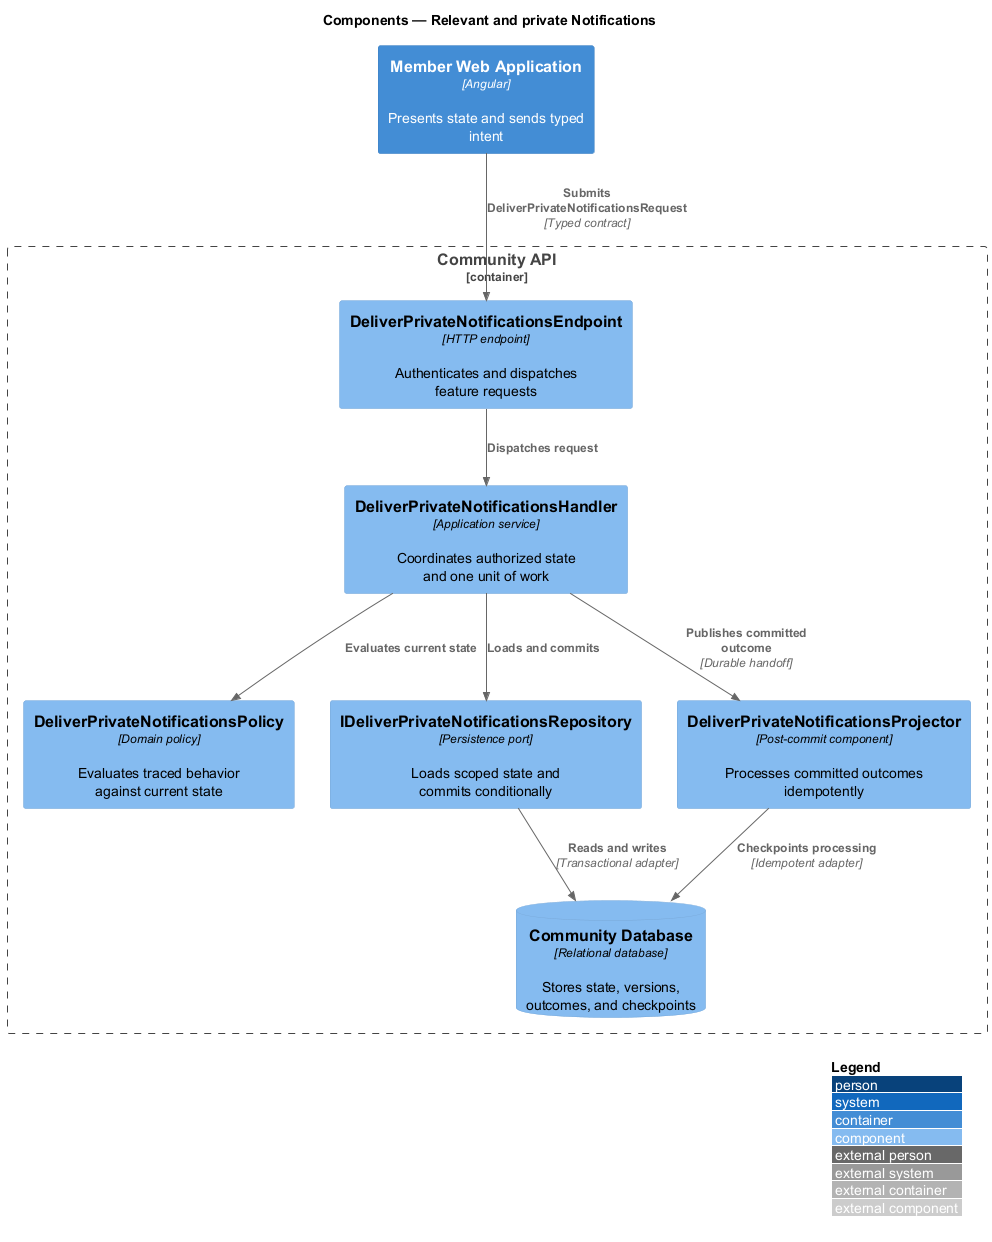

The diagram above was rendered by PlantUML. Its source (embedded in the PNG):
@startuml
!include <C4/C4_Component>
LAYOUT_WITH_LEGEND()
title Components — Relevant and private Notifications

Container(frontend, "Member Web Application", "Angular", "Presents state and sends typed intent")
Container_Boundary(backend, "Community API") {
  Component(endpoint, "DeliverPrivateNotificationsEndpoint", "HTTP endpoint", "Authenticates and dispatches feature requests")
  Component(handler, "DeliverPrivateNotificationsHandler", "Application service", "Coordinates authorized state and one unit of work")
  Component(policy, "DeliverPrivateNotificationsPolicy", "Domain policy", "Evaluates traced behavior against current state")
  Component(repository, "IDeliverPrivateNotificationsRepository", "Persistence port", "Loads scoped state and commits conditionally")
  Component(projector, "DeliverPrivateNotificationsProjector", "Post-commit component", "Processes committed outcomes idempotently")
  ComponentDb(store, "Community Database", "Relational database", "Stores state, versions, outcomes, and checkpoints")
}

Rel(frontend, endpoint, "Submits DeliverPrivateNotificationsRequest", "Typed contract")
Rel(endpoint, handler, "Dispatches request")
Rel(handler, policy, "Evaluates current state")
Rel(handler, repository, "Loads and commits")
Rel(repository, store, "Reads and writes", "Transactional adapter")
Rel(handler, projector, "Publishes committed outcome", "Durable handoff")
Rel(projector, store, "Checkpoints processing", "Idempotent adapter")
@enduml